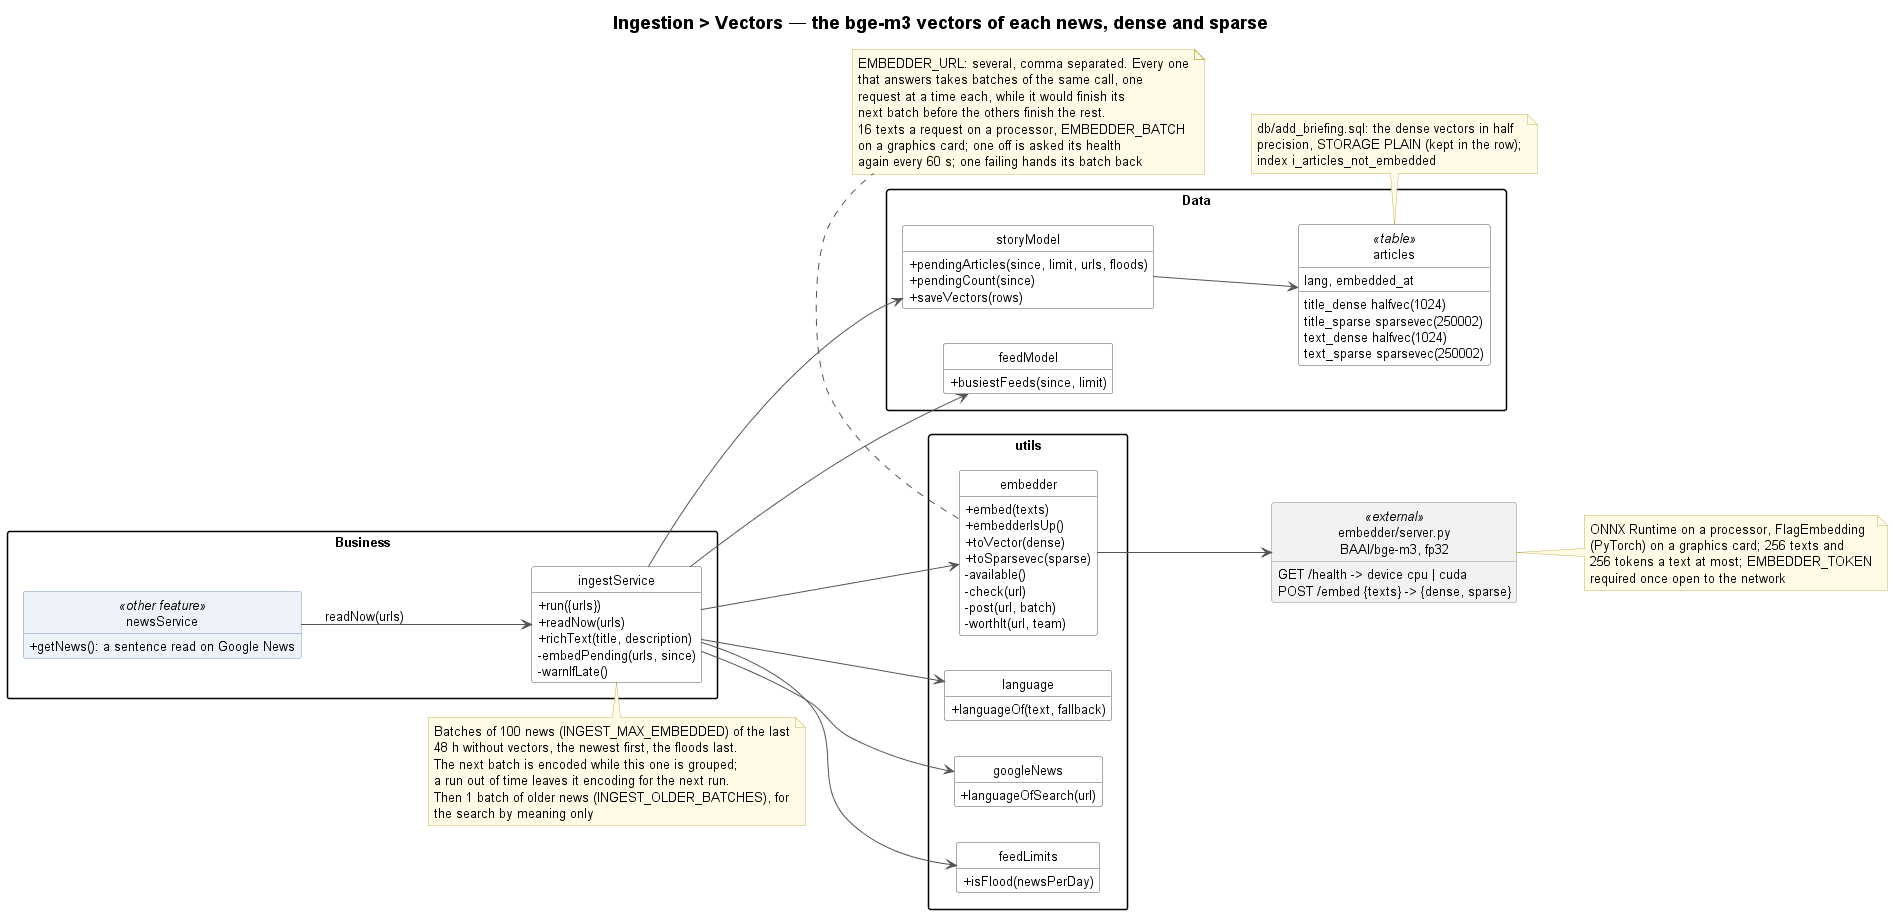

The diagram above was rendered by PlantUML. Its source (embedded in the PNG):
@startuml ingestion-vectors-class
!include ../../_style/class.iuml
left to right direction
title Ingestion > Vectors — the bge-m3 vectors of each news, dense and sparse

package "Business" {
    class ingestService {
        + run({urls})
        + readNow(urls)
        + richText(title, description)
        - embedPending(urls, since)
        - warnIfLate()
    }
    class newsService <<other feature>> {
        + getNews(): a sentence read on Google News
    }
}
note top of ingestService
    Batches of 100 news (INGEST_MAX_EMBEDDED) of the last
    48 h without vectors, the newest first, the floods last.
    The next batch is encoded while this one is grouped;
    a run out of time leaves it encoding for the next run.
    Then 1 batch of older news (INGEST_OLDER_BATCHES), for
    the search by meaning only
end note

package "utils" {
    class embedder {
        + embed(texts)
        + embedderIsUp()
        + toVector(dense)
        + toSparsevec(sparse)
        - available()
        - check(url)
        - post(url, batch)
        - worthIt(url, team)
    }
    class language {
        + languageOf(text, fallback)
    }
    class googleNews {
        + languageOfSearch(url)
    }
    class feedLimits {
        + isFlood(newsPerDay)
    }
}
note bottom of embedder
    EMBEDDER_URL: several, comma separated. Every one
    that answers takes batches of the same call, one
    request at a time each, while it would finish its
    next batch before the others finish the rest.
    16 texts a request on a processor, EMBEDDER_BATCH
    on a graphics card; one off is asked its health
    again every 60 s; one failing hands its batch back
end note

package "Data" {
    class storyModel {
        + pendingArticles(since, limit, urls, floods)
        + pendingCount(since)
        + saveVectors(rows)
    }
    class feedModel {
        + busiestFeeds(since, limit)
    }
    class "articles" as articlesTable <<table>> {
        title_dense halfvec(1024)
        title_sparse sparsevec(250002)
        text_dense halfvec(1024)
        text_sparse sparsevec(250002)
        lang, embedded_at
    }
}
note bottom of articlesTable
    db/add_briefing.sql: the dense vectors in half
    precision, STORAGE PLAIN (kept in the row);
    index i_articles_not_embedded
end note

class "embedder/server.py\nBAAI/bge-m3, fp32" as Embedder <<external>> {
    GET /health -> device cpu | cuda
    POST /embed {texts} -> {dense, sparse}
}
note right of Embedder
    ONNX Runtime on a processor, FlagEmbedding
    (PyTorch) on a graphics card; 256 texts and
    256 tokens a text at most; EMBEDDER_TOKEN
    required once open to the network
end note

newsService --> ingestService : readNow(urls)
ingestService --> storyModel
ingestService --> feedModel
ingestService --> embedder
ingestService --> language
ingestService --> googleNews
ingestService --> feedLimits
embedder --> Embedder
storyModel --> articlesTable
@enduml